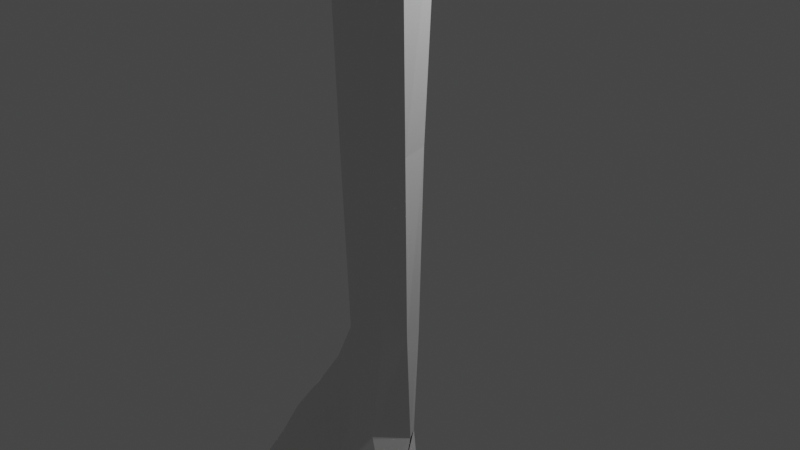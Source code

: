 # Source: rightHumerus.blend  (saved by Blender 2.90.8; exported with 4.5.12 LTS)
import bpy
from mathutils import Matrix  # noqa: F401  (used for matrix-valued properties, if any)

bpy.ops.wm.read_factory_settings(use_empty=True)
scene = bpy.context.scene
scene.name = 'Scene'

# ---- collections
col_collection = bpy.data.collections.new('Collection'); scene.collection.children.link(col_collection)

# ---- materials (node trees are filled in below, after node groups)
mat_default_obj = bpy.data.materials.new('Default OBJ')
mat_default_obj.use_transparent_shadow = False

# ---- material node trees
mat_default_obj.use_nodes = True; mat_default_obj.node_tree.nodes.clear()
_N = mat_default_obj.node_tree.nodes; _L = mat_default_obj.node_tree.links
n0 = _N.new('ShaderNodeBsdfPrincipled'); n0.name = 'Principled BSDF'; n0.location = (10, 300)
n0.distribution = 'GGX'
n0.subsurface_method = 'BURLEY'
n0.inputs[3].default_value = 1.45
n0.inputs[27].default_value = (0.0, 0.0, 0.0, 1.0)
n0.inputs[28].default_value = 1.0
n1 = _N.new('ShaderNodeOutputMaterial'); n1.name = 'Material Output'; n1.location = (300, 300)
_L.new(n0.outputs[0], n1.inputs[0])
n1.is_active_output = True

# ---- world
world_world = bpy.data.worlds.new('World'); scene.world = world_world
world_world.use_nodes = True; world_world.node_tree.nodes.clear()
_N = world_world.node_tree.nodes; _L = world_world.node_tree.links
n0 = _N.new('ShaderNodeOutputWorld'); n0.name = 'World Output'; n0.location = (300, 300)
n1 = _N.new('ShaderNodeBackground'); n1.name = 'Background'; n1.location = (10, 300)
n1.inputs[0].default_value = (0.05088, 0.05088, 0.05088, 1.0)
_L.new(n1.outputs[0], n0.inputs[0])
n0.is_active_output = True
world_world.color = (0.05088, 0.05088, 0.05088)
world_world.use_sun_shadow = False
world_world.sun_shadow_jitter_overblur = 0.0

# ---- cameras
cam_camera = bpy.data.cameras.new('Camera')
cam_camera.clip_end = 100.0
cam_camera.ortho_scale = 7.314

# ---- lights
light_light = bpy.data.lights.new('Light', 'POINT')
light_light.transmission_factor = 0.0
light_light.energy = 1000.0
light_light.shadow_soft_size = 0.1
light_light.shadow_maximum_resolution = 0.006
light_light.use_absolute_resolution = True

# ---- meshes
me_4639cb84395e47e89a734aa9882e7e37 = bpy.data.meshes.new('4639cb84395e47e89a734aa9882e7e37')
me_4639cb84395e47e89a734aa9882e7e37.from_pydata([(0.7141, 4.07, 0.7131), (-0.9613, -4.899, -0.01088), (1.041, 5.915, 0.9663), (0.7773, 6.076, 1.193), (0.6842, 5.292, 1.478), (-0.5897, -4.812, -0.3475), (-0.5104, -3.963, -0.2103), (-0.4882, -4.484, -0.2329), (-0.8911, -4.043, -0.2287), (-1.48, -2.895, -0.3548), (2.109, 6.238, 2.473), (-0.3152, -3.173, -0.4771), (-0.3465, -3.599, -0.418), (-0.5697, -3.779, -0.2182), (1.848, 5.059, 1.75), (2.028, 5.554, 2.221), (2.292, 5.541, 2.024), (2.062, 6.707, 2.074), (2.597, 6.277, 1.996), (2.072, 6.535, 2.292), (-1.429, -4.315, 0.1155), (-1.057, -5.051, -0.5659), (-0.7672, -4.777, -0.6712), (-0.7038, -4.876, -0.4754), (-0.2073, -4.741, -0.7375), (0.9826, 4.035, 0.6315), (0.1523, 1.159, -0.05216), (-1.339, -2.951, -0.7281), (-0.8475, -1.202, -0.3907), (-0.1313, -1.445, 0.1267), (-0.6213, -3.147, -0.1481), (-0.8483, -3.808, -0.09923), (-0.8757, -3.066, -0.002694), (1.25, 6.825, 1.684), (1.202, 6.531, 2.311), (0.7702, 6.427, 1.795), (1.415, 3.908, 0.9274), (0.5984, 1.043, 0.2469), (0.04483, -1.441, -0.07245), (0.62, 1.005, 0.506), (1.175, 6.756, 1.505), (1.987, 6.832, 1.245), (1.805, 6.905, 1.725), (1.598, 6.889, 1.747), (-1.051, -5.023, -0.2682), (-1.61, -4.788, -0.2855), (-1.764, -4.578, -0.09395), (-1.5, -4.685, 0.02202), (-1.733, -2.733, -0.5779), (-2.419, -3.768, -0.4252), (-1.679, -3.35, -0.3416), (-2.087, -3.218, -0.6083), (-2.182, -4.12, -0.7721), (-2.106, -3.632, -0.8001), (-1.733, -2.794, -0.6964), (0.5009, 4.062, 1.135), (0.1449, 1.033, 0.8771), (0.8703, 3.888, 1.576), (-0.1521, 1.202, 0.5061), (-1.906, -4.221, -0.8804), (-1.985, -4.588, -0.5489), (-0.2282, -4.496, -0.3202), (-0.1209, -4.492, -0.7717), (-0.2976, -3.874, -0.692), (-0.2971, -3.943, -0.388), (-1.999, -3.842, -0.02635), (-2.114, -4.19, 0.2799), (2.108, 6.796, 1.843), (-1.779, -4.251, -0.9442), (-1.665, -3.863, -0.8969), (-1.446, -4.254, -0.7092), (-1.495, -4.377, -0.7376), (2.537, 6.57, 1.468), (2.182, 6.237, 0.7521), (-0.9043, -4.503, 0.07411), (-0.2188, -4.695, -0.7947), (-0.9814, -4.384, -0.7942), (-0.6412, -4.075, -0.7839), (1.414, 3.828, 1.296), (0.4184, 1.003, 0.7038), (-0.6344, -1.3, 0.0022), (1.745, 5.518, 2.433), (-0.05365, 1.197, 0.061), (-1.899, -3.779, -0.8958), (-1.789, -3.425, -0.8557), (-2.319, -4.142, 0.1429), (-2.304, -4.583, -0.03906), (1.624, 6.046, 0.7939), (1.764, 6.386, 0.714), (-0.7576, -3.813, -0.7418), (-0.3907, -3.542, -0.6483), (2.636, 5.969, 1.1), (2.306, 5.559, 0.9806), (2.03, 5.876, 0.761), (1.209, 5.884, 2.152), (1.491, 6.49, 2.322), (-2.031, -3.234, -0.7274), (-2.49, -4.069, -0.3848), (0.05715, -1.399, -0.2359), (-0.9423, -3.059, -0.7098), (-0.4796, -1.292, -0.5294), (-1.261, -3.572, -0.7298), (-2.3, -3.935, -0.07896), (-2.341, -4.389, -0.1745), (2.353, 6.733, 1.661), (2.044, 6.903, 1.542), (0.7017, 5.951, 1.693), (0.7217, 6.428, 1.487), (1.125, 6.338, 0.8991), (1.103, 5.198, 1.859), (1.515, 5.06, 2.032), (-0.3956, -3.155, -0.6117), (-0.8422, -3.694, -0.7117), (-1.383, -4.614, -0.6456), (-1.383, -4.778, -0.4669), (-1.827, -4.675, -0.3171), (2.425, 5.415, 1.397), (-1.861, -4.681, -0.6526), (-0.1858, -4.687, -0.6582), (2.638, 5.938, 2.023), (-1.58, -4.735, -0.5115), (-2.227, -4.628, -0.3883), (-2.131, -4.604, -0.4828), (-2.454, -4.283, -0.519), (1.437, 6.727, 2.088), (-0.7363, -5.116, -0.3171), (-1.209, -3.643, -0.1173), (-1.383, -3.959, -0.08721), (-0.8924, -4.937, -0.8476), (-0.8373, -2.245, -0.6555), (-0.4538, -1.399, 0.2865), (1.224, 3.82, 1.52), (-1.118, -4.805, -0.7187), (1.328, 3.804, 1.444), (-15.46, 0.8965, -4.785), (-15.39, 0.9747, -4.602), (-15.22, 0.8312, -4.568)], [(134, 135), (135, 136)], [(109, 110, 81), (88, 108, 41), (108, 40, 41), (106, 35, 107), (41, 105, 104), (104, 72, 41), (94, 81, 95), (102, 103, 85), (27, 101, 84), (38, 79, 29), (38, 39, 79), (80, 54, 48), (98, 99, 100), (26, 82, 0), (52, 97, 49), (84, 96, 54), (94, 95, 35), (93, 73, 92), (89, 63, 77), (89, 90, 63), (87, 88, 73), (6, 7, 61), (66, 85, 86), (83, 84, 69), (55, 0, 82), (15, 10, 81), (9, 80, 48), (78, 79, 39), (62, 75, 77), (75, 76, 77), (74, 20, 47), (47, 1, 74), (50, 51, 49), (41, 72, 73), (70, 71, 68), (68, 69, 70), (17, 67, 42), (65, 66, 20), (61, 63, 64), (61, 62, 63), (52, 59, 60), (55, 58, 56), (56, 57, 55), (0, 55, 4), (4, 2, 0), (5, 1, 44), (4, 3, 2), (7, 5, 24), (8, 7, 6), (9, 48, 50), (18, 19, 10), (13, 12, 11), (16, 15, 14), (19, 18, 17), (47, 20, 46), (21, 44, 45), (24, 23, 22), (25, 36, 37), (37, 26, 25), (54, 28, 27), (32, 31, 30, 29), (35, 34, 33, 40), (39, 38, 37, 36), (51, 50, 48, 54), (43, 42, 41, 40), (47, 46, 45, 44), (53, 52, 49, 51), (111, 112, 99), (71, 113, 114), (115, 46, 86), (116, 16, 14), (25, 0, 87), (55, 57, 109), (62, 118, 24), (31, 8, 6), (3, 4, 106), (119, 10, 15), (16, 119, 15), (52, 53, 83), (83, 59, 52), (91, 72, 18), (120, 114, 45), (25, 93, 92), (92, 36, 25), (98, 111, 99), (58, 82, 28), (75, 22, 76), (52, 123, 97), (97, 123, 103), (72, 17, 18), (41, 42, 105), (33, 124, 43), (64, 63, 90), (71, 114, 120), (121, 103, 123), (26, 100, 82), (5, 44, 125), (100, 28, 82), (118, 62, 61), (52, 122, 123), (31, 126, 127), (91, 18, 119), (10, 95, 81), (109, 94, 106), (109, 106, 4), (17, 124, 19), (102, 65, 49), (27, 129, 99), (80, 32, 130), (38, 11, 98), (109, 57, 131), (77, 63, 62), (12, 90, 111), (119, 16, 116), (64, 12, 13), (64, 13, 6), (91, 119, 116), (66, 65, 102), (102, 85, 66), (96, 53, 51), (113, 71, 70), (56, 79, 131), (78, 36, 92), (25, 87, 93), (56, 58, 80), (80, 130, 56), (118, 61, 7), (59, 68, 117), (86, 46, 66), (50, 65, 127), (104, 67, 17), (83, 69, 68), (40, 33, 43), (105, 42, 67), (99, 112, 101), (99, 101, 27), (77, 76, 89), (38, 98, 37), (19, 34, 95), (116, 14, 133), (25, 26, 0), (69, 101, 76), (27, 84, 54), (94, 35, 106), (108, 107, 40), (112, 111, 90), (108, 3, 107), (34, 35, 95), (23, 125, 128), (128, 22, 23), (112, 89, 76), (58, 55, 82), (133, 14, 110), (110, 131, 133), (2, 87, 0), (78, 133, 79), (76, 101, 112), (132, 76, 128), (49, 65, 50), (34, 124, 33), (112, 90, 89), (108, 88, 87), (87, 2, 108), (20, 127, 65), (74, 1, 5), (74, 5, 7), (69, 76, 70), (36, 78, 39), (133, 78, 116), (5, 125, 23), (30, 11, 38), (29, 30, 38), (76, 22, 128), (8, 74, 7), (105, 67, 104), (107, 35, 40), (68, 59, 83), (72, 104, 17), (127, 126, 50), (20, 66, 46), (59, 117, 60), (22, 75, 24), (98, 100, 26), (26, 37, 98), (129, 27, 28), (28, 100, 129), (92, 116, 78), (131, 57, 56), (70, 76, 113), (114, 21, 45), (13, 30, 31), (116, 92, 91), (54, 96, 51), (30, 13, 11), (119, 18, 10), (49, 97, 102), (44, 1, 47), (118, 7, 24), (131, 110, 109), (11, 111, 98), (80, 9, 32), (86, 103, 121), (52, 60, 122), (32, 126, 31), (17, 43, 124), (42, 43, 17), (132, 21, 114), (114, 113, 132), (73, 88, 41), (127, 8, 31), (24, 5, 23), (130, 29, 79), (79, 56, 130), (19, 124, 34), (130, 32, 29), (121, 123, 122), (84, 101, 69), (90, 12, 64), (61, 64, 6), (73, 93, 87), (53, 96, 84), (84, 83, 53), (91, 73, 72), (103, 102, 97), (20, 74, 8), (8, 127, 20), (132, 113, 76), (28, 80, 58), (99, 129, 100), (80, 28, 54), (79, 133, 131), (117, 68, 71), (71, 120, 117), (103, 86, 85), (126, 32, 9), (9, 50, 126), (110, 14, 15), (15, 81, 110), (107, 3, 106), (108, 2, 3), (81, 94, 109), (13, 31, 6), (24, 75, 62), (86, 121, 115), (55, 109, 4), (19, 95, 10), (120, 45, 115), (120, 115, 117), (45, 46, 115), (92, 73, 91), (95, 94, 34), (94, 35, 34), (132, 128, 21), (117, 115, 60), (122, 60, 115), (115, 121, 122), (21, 125, 44), (125, 21, 128)])
me_4639cb84395e47e89a734aa9882e7e37.materials.append(mat_default_obj)
me_4639cb84395e47e89a734aa9882e7e37.use_remesh_fix_poles = True
me_4639cb84395e47e89a734aa9882e7e37.use_remesh_preserve_attributes = False
me_4639cb84395e47e89a734aa9882e7e37.use_mirror_vertex_groups = False
me_4639cb84395e47e89a734aa9882e7e37.update()

# ---- objects
ob_light = bpy.data.objects.new('Light', light_light)
ob_camera = bpy.data.objects.new('Camera', cam_camera)
ob_4639cb84395e47e89a734aa9882e7e37 = bpy.data.objects.new('4639cb84395e47e89a734aa9882e7e37', me_4639cb84395e47e89a734aa9882e7e37)

# ---- transforms, parenting, visibility, modifiers, constraints
ob_light.location = (4.076, 1.005, 5.904)
ob_light.rotation_euler = (0.6503, 0.05522, 1.866)
ob_light.lock_rotations_4d = False
ob_light.empty_display_type = 'ARROWS'
ob_light.color = (0.0, 0.0, 0.0, 0.0)
ob_light.lineart.crease_threshold = 0.0
ob_camera.location = (7.359, -6.926, 4.958)
ob_camera.rotation_euler = (1.109, 0.0, 0.8149)
ob_camera.lock_rotations_4d = False
ob_camera.empty_display_type = 'ARROWS'
ob_camera.color = (0.0, 0.0, 0.0, 0.0)
ob_camera.display_type = 'WIRE'
ob_camera.lineart.crease_threshold = 0.0
ob_4639cb84395e47e89a734aa9882e7e37.location = (0.0, 0.0, 0.0)
ob_4639cb84395e47e89a734aa9882e7e37.rotation_euler = (1.571, -0.0, 0.0)
ob_4639cb84395e47e89a734aa9882e7e37.lineart.crease_threshold = 0.0

# ---- collection membership
col_collection.objects.link(ob_light)
col_collection.objects.link(ob_camera)
col_collection.objects.link(ob_4639cb84395e47e89a734aa9882e7e37)

# ---- scene / render settings (as saved in the file)
scene.camera = ob_camera
scene.frame_start = 1; scene.frame_end = 250; scene.frame_set(1)
scene.render.engine = 'BLENDER_EEVEE_NEXT'
scene.cycles.use_denoising = False
scene.cycles.samples = 128
scene.cycles.sampling_pattern = 'TABULATED_SOBOL'
scene.cycles.use_adaptive_sampling = False
scene.cycles.use_light_tree = False
scene.view_settings.view_transform = 'Filmic'
bpy.context.view_layer.update()
